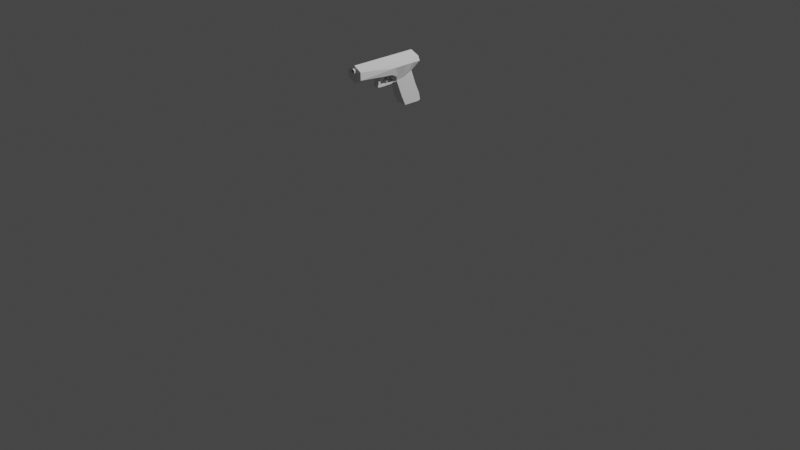 # Source: Gun_Model.blend  (saved by Blender 2.83.19; exported with 4.5.12 LTS)
import bpy
from mathutils import Matrix  # noqa: F401  (used for matrix-valued properties, if any)

bpy.ops.wm.read_factory_settings(use_empty=True)
scene = bpy.context.scene
scene.name = 'Scene'

# ---- collections
col_collection = bpy.data.collections.new('Collection'); scene.collection.children.link(col_collection)

# ---- materials (node trees are filled in below, after node groups)
mat_material = bpy.data.materials.new('Material')
mat_material.alpha_threshold = 0.0
mat_material.use_transparent_shadow = False
mat_material.line_color = (0.0, 0.0, 0.0, 1.0)

# ---- material node trees
mat_material.use_nodes = True; mat_material.node_tree.nodes.clear()
_N = mat_material.node_tree.nodes; _L = mat_material.node_tree.links
n0 = _N.new('ShaderNodeOutputMaterial'); n0.name = 'Material Output'; n0.location = (300, 300)
n1 = _N.new('ShaderNodeBsdfPrincipled'); n1.name = 'Principled BSDF'; n1.location = (10, 300)
n1.distribution = 'GGX'
n1.subsurface_method = 'BURLEY'
n1.inputs[2].default_value = 0.4
n1.inputs[3].default_value = 1.45
n1.inputs[27].default_value = (0.0, 0.0, 0.0, 1.0)
n1.inputs[28].default_value = 1.0
_L.new(n1.outputs[0], n0.inputs[0])
n0.is_active_output = True

# ---- world
world_world = bpy.data.worlds.new('World'); scene.world = world_world
world_world.use_nodes = True; world_world.node_tree.nodes.clear()
_N = world_world.node_tree.nodes; _L = world_world.node_tree.links
n0 = _N.new('ShaderNodeOutputWorld'); n0.name = 'World Output'; n0.location = (300, 300)
n1 = _N.new('ShaderNodeBackground'); n1.name = 'Background'; n1.location = (10, 300)
n1.inputs[0].default_value = (0.05088, 0.05088, 0.05088, 1.0)
_L.new(n1.outputs[0], n0.inputs[0])
n0.is_active_output = True
world_world.color = (0.05088, 0.05088, 0.05088)
world_world.use_sun_shadow = False
world_world.sun_shadow_jitter_overblur = 0.0

# ---- cameras
cam_camera = bpy.data.cameras.new('Camera')
cam_camera.clip_end = 100.0
cam_camera.ortho_scale = 7.314

# ---- lights
light_light = bpy.data.lights.new('Light', 'POINT')
light_light.transmission_factor = 0.0
light_light.energy = 1000.0
light_light.shadow_soft_size = 0.1
light_light.shadow_maximum_resolution = 0.006
light_light.use_absolute_resolution = True

# ---- meshes
me_cube = bpy.data.meshes.new('Cube')
me_cube.from_pydata([(6.802, 1.019, 0.5439), (1.969, 1.019, -0.8625), (1.28, 1.019, -1.224), (-2.528, 0.6784, -4.109), (-2.065, 1.019, 0.5439), (-1.3, 0.6784, -1.12), (-0.3493, 0.6784, -5.127), (0.8385, 0.4693, -1.907), (-2.745, 0.5632, -5.017), (1.192e-07, 1.019, 0.5439), (6.802, 1.032, -0.4033), (0.1998, 0.6784, -3.953), (-2.074, 1.241, -1.192e-07), (1.192e-07, 1.241, -1.192e-07), (-1.979, 0.6784, -2.935), (-0.3493, 0.5632, -5.127), (3.394, 1.019, 0.5439), (0.1998, 0.5632, -3.953), (-2.745, 0.6784, -5.017), (-2.448, 0.6784, -5.148), (-2.448, 0.5632, -5.148), (1.748, 1.241, -0.03323), (-0.2104, 0.6784, -1.629), (-1.033, 1.019, 0.5439), (-1.438, 0.6784, -4.618), (-1.037, 1.241, -1.192e-07), (-0.8895, 0.6784, -3.444), (-2.596, 0.5632, -5.082), (-2.596, 0.6784, -5.082), (1.28, 0.3659, -1.224), (0.8788, 0.3659, -2.138), (1.301, 0.3659, -1.702), (1.145, 0.3659, -2.016), (1.542, 0.3659, -1.946), (1.546, 0.3659, -2.142), (1.687, 0.3659, -1.969), (1.691, 0.3659, -2.165), (2.743, 0.3659, -1.994), (2.747, 0.3659, -2.189), (3.354, 0.3659, -2.177), (3.182, 0.3659, -1.847), (3.046, 0.3659, -1.961), (3.615, 0.3659, -2.145), (3.624, 0.3659, -2.013), (3.255, 0.3659, -1.746), (3.293, 0.3659, -1.531), (3.529, 0.3659, -1.747), (3.541, 0.3659, -1.141), (3.268, 0.3659, -1.079), (3.541, 0.2682, -1.141), (3.268, 0.3106, -1.079), (3.541, 0.3659, -1.141), (3.268, 0.3659, -1.079), (3.662, 0.3659, -0.9134), (3.086, 0.3659, -0.8691), (4.023, 0.3659, -0.662), (2.703, 0.3659, -0.6967), (1.976, 0.284, -0.8505), (1.948, 0.284, -1.454), (1.976, -0.284, -0.8505), (1.948, -0.284, -1.454), (1.288, 0.284, -1.191), (1.292, 0.284, -1.341), (1.288, -0.284, -1.191), (1.292, -0.284, -1.341), (2.302, 0.284, -1.797), (2.302, -0.284, -1.797), (1.583, 0.284, -1.435), (1.583, -0.284, -1.435), (2.282, 0.284, -1.864), (2.282, -0.284, -1.864), (1.732, 0.284, -1.667), (1.732, -0.284, -1.667), (6.802, 0.6507, 0.7634), (6.802, 0.7909, -0.4039), (6.802, 0.5608, 0.5161), (6.802, 0.6137, -0.1659), (6.802, 0.2992, 0.6264), (6.802, 0.2979, 0.3242), (7.074, 0.2663, 0.6269), (7.074, 0.265, 0.3248), (7.074, 0.2353, 0.5907), (7.074, 0.2343, 0.3588), (6.733, 0.2772, 0.59), (6.724, 0.2762, 0.3581), (6.802, -1.019, 0.5439), (1.969, -1.019, -0.8625), (1.28, -1.019, -1.224), (-2.528, -0.6784, -4.109), (-2.065, -1.019, 0.5439), (-1.3, -0.6784, -1.12), (-0.3493, -0.6784, -5.127), (-2.815, 0.0, -4.109), (0.8385, -0.4693, -1.907), (-2.745, -0.5632, -5.017), (0.1998, 0.0, -3.953), (1.192e-07, -1.019, 0.5439), (6.802, -1.032, -0.4033), (-2.266, 0.0, -2.935), (0.1998, -0.6784, -3.953), (-2.074, -1.241, -1.192e-07), (1.192e-07, -1.241, -1.192e-07), (-1.979, -0.6784, -2.935), (-1.587, 0.0, -1.12), (6.802, 0.0, 1.1), (-1.919, 0.0, 1.1), (1.738, 0.0, -1.15), (0.8788, 0.0, -2.138), (0.0, 0.0, 1.1), (6.802, 0.0, -0.9227), (-2.568, 0.0, 0.0), (-0.3493, -0.5632, -5.127), (3.394, -1.019, 0.5439), (-0.3493, 0.0, -5.127), (0.1998, 0.0, -3.953), (0.1998, -0.5632, -3.953), (-2.745, -0.6784, -5.017), (-2.448, -0.6784, -5.148), (-3.032, 0.0, -5.017), (-2.448, -0.5632, -5.148), (-2.745, 0.0, -5.017), (-2.735, 0.0, -5.148), (1.748, -1.241, -0.03323), (3.394, 0.0, 1.1), (1.28, 0.0, -1.224), (-0.2104, -0.6784, -1.629), (-1.033, -1.019, 0.5439), (-1.438, -0.6784, -4.618), (-1.037, -1.241, -1.192e-07), (-0.8895, -0.6784, -3.444), (-1.033, 0.0, 1.1), (-2.596, -0.5632, -5.082), (-2.596, -0.6784, -5.082), (-2.883, 0.0, -5.082), (1.28, -0.3659, -1.224), (0.8788, -0.3659, -2.138), (0.8788, 0.0, -2.138), (1.238, 0.0, -1.249), (1.301, -0.3659, -1.702), (1.145, -0.3659, -2.016), (1.145, 0.0, -2.016), (1.301, 0.0, -1.702), (1.301, 0.0, -1.702), (1.145, 0.0, -2.016), (1.542, -0.3659, -1.946), (1.546, -0.3659, -2.142), (1.546, 0.0, -2.142), (1.542, 0.0, -1.946), (1.687, -0.3659, -1.969), (1.691, -0.3659, -2.165), (1.691, 0.0, -2.165), (1.687, 0.0, -1.969), (2.743, -0.3659, -1.994), (2.747, -0.3659, -2.189), (2.747, 0.0, -2.189), (2.743, 0.0, -1.994), (3.354, -0.3659, -2.177), (3.529, 0.0, -1.747), (3.293, 0.0, -1.531), (3.182, -0.3659, -1.847), (3.046, -0.3659, -1.961), (3.615, -0.3659, -2.145), (3.255, 0.0, -1.746), (3.624, 0.0, -2.013), (3.624, -0.3659, -2.013), (3.255, -0.3659, -1.746), (3.615, 0.0, -2.145), (3.182, 0.0, -1.847), (3.046, 0.0, -1.961), (3.354, 0.0, -2.177), (3.293, -0.3659, -1.531), (3.529, -0.3659, -1.747), (3.541, -0.3659, -1.141), (3.541, 0.0, -1.141), (3.268, -0.3659, -1.079), (3.268, 0.0, -1.079), (3.541, -0.2682, -1.141), (3.541, 0.0, -1.141), (3.268, -0.3106, -1.079), (3.268, 0.0, -1.079), (3.541, -0.3659, -1.141), (3.541, 0.0, -1.141), (3.268, -0.3659, -1.079), (3.268, 0.0, -1.079), (3.662, -0.3659, -0.9134), (3.662, 0.0, -0.9134), (3.086, -0.3659, -0.8691), (3.086, 0.0, -0.8691), (4.023, -0.3659, -0.662), (4.023, 0.0, -0.662), (2.703, -0.3659, -0.6967), (2.703, 0.0, -0.6967), (1.976, -0.284, -0.8505), (1.948, -0.284, -1.454), (1.976, 0.284, -0.8505), (1.948, 0.284, -1.454), (1.288, -0.284, -1.191), (1.292, -0.284, -1.341), (1.288, 0.284, -1.191), (1.292, 0.284, -1.341), (2.302, -0.284, -1.797), (2.302, 0.284, -1.797), (1.583, -0.284, -1.435), (1.583, 0.284, -1.435), (2.282, -0.284, -1.864), (2.282, 0.284, -1.864), (1.732, -0.284, -1.667), (1.732, 0.284, -1.667), (6.802, -0.6507, 0.7634), (6.802, -0.7909, -0.4039), (6.802, 0.0, 0.9995), (6.802, 0.0, -0.6357), (6.802, -0.5608, 0.5161), (6.802, -0.6137, -0.1659), (6.802, 0.0, 0.9995), (6.802, 0.0, -0.6357), (6.802, -0.2992, 0.6264), (6.802, -0.2979, 0.3242), (6.802, 0.0, 0.7916), (6.802, 0.0, 0.1397), (7.074, -0.2663, 0.6269), (7.074, -0.265, 0.3248), (7.074, 0.0, 0.7921), (7.074, 0.0, 0.1402), (7.074, -0.2353, 0.5907), (7.074, -0.2343, 0.3588), (7.074, 0.0, 0.7175), (7.074, 0.0, 0.2171), (6.733, -0.2772, 0.59), (6.724, -0.2762, 0.3581), (6.696, 0.0, 0.7167), (6.707, 0.0, 0.2164)], [], [(118, 18, 8, 120), (28, 19, 20, 27), (110, 105, 4, 12), (24, 6, 19, 28), (92, 3, 18, 118), (21, 16, 0, 10), (25, 23, 9, 13), (17, 114, 113, 15), (15, 113, 121, 20), (98, 14, 3, 92), (26, 11, 6, 24), (22, 25, 13, 7), (2, 21, 10, 1), (11, 95, 114, 17), (103, 110, 12, 5), (103, 5, 14, 98), (22, 7, 11, 26), (1, 10, 109, 106), (16, 9, 108, 123), (7, 107, 95, 11), (0, 104, 210, 73), (2, 1, 106, 124), (6, 11, 17, 15), (23, 4, 105, 130), (27, 20, 121, 133), (6, 15, 20, 19), (107, 7, 30, 136), (0, 16, 123, 104), (7, 13, 21, 2), (13, 9, 16, 21), (8, 27, 133, 120), (9, 23, 130, 108), (5, 22, 26, 14), (5, 12, 25, 22), (14, 26, 24, 3), (12, 4, 23, 25), (3, 24, 28, 18), (18, 28, 27, 8), (29, 137, 141, 31), (7, 2, 29, 30), (2, 124, 137, 29), (136, 30, 32, 140), (30, 29, 31, 32), (31, 141, 147, 33), (33, 147, 151, 35), (32, 31, 33, 34), (140, 32, 34, 146), (35, 151, 155, 37), (34, 33, 35, 36), (146, 34, 36, 150), (37, 155, 168, 41), (36, 35, 37, 38), (150, 36, 38, 154), (41, 168, 167, 40), (166, 42, 43, 163), (169, 39, 42, 166), (39, 41, 40, 42), (38, 37, 41, 39), (154, 38, 39, 169), (42, 40, 44, 43), (40, 167, 162, 44), (43, 44, 45, 46), (44, 162, 158, 45), (163, 43, 46, 157), (45, 158, 175, 48), (46, 45, 48, 47), (157, 46, 47, 173), (50, 179, 183, 52), (48, 175, 179, 50), (47, 48, 50, 49), (173, 47, 49, 177), (51, 52, 54, 53), (49, 50, 52, 51), (177, 49, 51, 181), (181, 51, 53, 185), (52, 183, 187, 54), (55, 56, 191, 189), (54, 187, 191, 56), (53, 54, 56, 55), (185, 53, 55, 189), (58, 60, 66, 65), (62, 61, 57, 58), (64, 63, 61, 62), (60, 59, 63, 64), (57, 61, 63, 59), (58, 57, 59, 60), (67, 65, 69, 71), (62, 58, 65, 67), (60, 64, 68, 66), (64, 62, 67, 68), (71, 69, 70, 72), (68, 67, 71, 72), (66, 68, 72, 70), (65, 66, 70, 69), (73, 210, 214, 75), (10, 0, 73, 74), (109, 10, 74, 211), (75, 214, 218, 77), (211, 74, 76, 215), (74, 73, 75, 76), (77, 218, 222, 79), (215, 76, 78, 219), (76, 75, 77, 78), (223, 80, 82, 227), (219, 78, 80, 223), (78, 77, 79, 80), (227, 82, 84, 231), (80, 79, 81, 82), (79, 222, 226, 81), (84, 83, 230, 231), (82, 81, 83, 84), (81, 226, 230, 83), (118, 120, 94, 116), (132, 131, 119, 117), (110, 100, 89, 105), (127, 132, 117, 91), (92, 118, 116, 88), (122, 97, 85, 112), (128, 101, 96, 126), (115, 111, 113, 114), (111, 119, 121, 113), (98, 92, 88, 102), (129, 127, 91, 99), (125, 93, 101, 128), (87, 86, 97, 122), (99, 115, 114, 95), (103, 90, 100, 110), (103, 98, 102, 90), (125, 129, 99, 93), (86, 106, 109, 97), (112, 123, 108, 96), (93, 99, 95, 107), (85, 208, 210, 104), (87, 124, 106, 86), (91, 111, 115, 99), (126, 130, 105, 89), (131, 133, 121, 119), (91, 117, 119, 111), (107, 136, 135, 93), (85, 104, 123, 112), (93, 87, 122, 101), (101, 122, 112, 96), (94, 120, 133, 131), (96, 108, 130, 126), (90, 102, 129, 125), (90, 125, 128, 100), (102, 88, 127, 129), (100, 128, 126, 89), (88, 116, 132, 127), (116, 94, 131, 132), (134, 138, 141, 137), (93, 135, 134, 87), (87, 134, 137, 124), (136, 140, 139, 135), (135, 139, 138, 134), (138, 144, 147, 141), (140, 143, 142, 141), (144, 148, 151, 147), (139, 145, 144, 138), (141, 147, 146, 140), (140, 146, 145, 139), (148, 152, 155, 151), (145, 149, 148, 144), (147, 151, 150, 146), (146, 150, 149, 145), (152, 160, 168, 155), (149, 153, 152, 148), (151, 155, 154, 150), (150, 154, 153, 149), (160, 159, 167, 168), (166, 163, 164, 161), (155, 168, 169, 154), (169, 166, 161, 156), (156, 161, 159, 160), (153, 156, 160, 152), (168, 167, 166, 169), (154, 169, 156, 153), (162, 158, 157, 163), (161, 164, 165, 159), (167, 162, 163, 166), (159, 165, 162, 167), (164, 171, 170, 165), (165, 170, 158, 162), (163, 157, 171, 164), (170, 174, 175, 158), (175, 179, 177, 173), (158, 175, 173, 157), (171, 172, 174, 170), (157, 173, 172, 171), (178, 182, 183, 179), (174, 178, 179, 175), (172, 176, 178, 174), (173, 177, 176, 172), (180, 184, 186, 182), (176, 180, 182, 178), (177, 181, 180, 176), (179, 183, 181, 177), (187, 191, 189, 185), (181, 185, 184, 180), (183, 187, 185, 181), (182, 186, 187, 183), (188, 189, 191, 190), (186, 190, 191, 187), (184, 188, 190, 186), (185, 189, 188, 184), (193, 200, 201, 195), (197, 193, 192, 196), (199, 197, 196, 198), (195, 199, 198, 194), (192, 194, 198, 196), (193, 195, 194, 192), (202, 206, 204, 200), (197, 202, 200, 193), (195, 201, 203, 199), (199, 203, 202, 197), (206, 207, 205, 204), (203, 207, 206, 202), (201, 205, 207, 203), (200, 204, 205, 201), (208, 212, 214, 210), (97, 209, 208, 85), (109, 211, 209, 97), (212, 216, 218, 214), (211, 215, 213, 209), (209, 213, 212, 208), (216, 220, 222, 218), (215, 219, 217, 213), (213, 217, 216, 212), (223, 227, 225, 221), (219, 223, 221, 217), (217, 221, 220, 216), (227, 231, 229, 225), (221, 225, 224, 220), (220, 224, 226, 222), (229, 231, 230, 228), (225, 229, 228, 224), (224, 228, 230, 226)])
_uv = me_cube.uv_layers.new(name='UVMap')
_uv.uv.foreach_set('vector', [0.375, 0.125, 0.375, 0.25, 0.375, 0.25, 0.375, 0.125, 0.375, 0.3125, 0.375, 0.375, 0.375, 0.375, 0.375, 0.3125, 0.5, 0.125, 0.625, 0.125, 0.625, 0.25, 0.5, 0.25, 0.375, 0.3125, 0.375, 0.375, 0.375, 0.375, 0.375, 0.3125, 0.375, 0.125, 0.375, 0.25, 0.375, 0.25, 0.375, 0.125, 0.5, 0.4375, 0.625, 0.4375, 0.625, 0.5, 0.5, 0.5, 0.5, 0.3125, 0.625, 0.3125, 0.625, 0.375, 0.5, 0.375, 0.25, 0.5, 0.25, 0.625, 0.25, 0.625, 0.25, 0.5, 0.25, 0.5, 0.25, 0.625, 0.25, 0.625, 0.25, 0.5, 0.375, 0.125, 0.375, 0.25, 0.375, 0.25, 0.375, 0.125, 0.375, 0.3125, 0.375, 0.375, 0.375, 0.375, 0.375, 0.3125, 0.375, 0.3125, 0.5, 0.3125, 0.5, 0.375, 0.375, 0.375, 0.375, 0.4375, 0.5, 0.4375, 0.5, 0.5, 0.375, 0.5, 0.25, 0.5, 0.25, 0.625, 0.25, 0.625, 0.25, 0.5, 0.375, 0.125, 0.5, 0.125, 0.5, 0.25, 0.375, 0.25, 0.375, 0.125, 0.375, 0.25, 0.375, 0.25, 0.375, 0.125, 0.375, 0.3125, 0.375, 0.375, 0.375, 0.375, 0.375, 0.3125, 0.375, 0.5, 0.5, 0.5, 0.5, 0.625, 0.375, 0.625, 0.6875, 0.5, 0.75, 0.5, 0.75, 0.625, 0.6875, 0.625, 0.25, 0.5, 0.25, 0.625, 0.25, 0.625, 0.25, 0.5, 0.625, 0.5, 0.625, 0.625, 0.625, 0.625, 0.625, 0.5, 0.3125, 0.5, 0.375, 0.5, 0.375, 0.625, 0.3125, 0.625, 0.375, 0.375, 0.375, 0.375, 0.375, 0.375, 0.375, 0.375, 0.8125, 0.5, 0.875, 0.5, 0.875, 0.625, 0.8125, 0.625, 0.1875, 0.5, 0.25, 0.5, 0.25, 0.625, 0.1875, 0.625, 0.375, 0.375, 0.375, 0.375, 0.375, 0.375, 0.375, 0.375, 0.25, 0.625, 0.25, 0.5, 0.25, 0.5, 0.25, 0.625, 0.625, 0.5, 0.6875, 0.5, 0.6875, 0.625, 0.625, 0.625, 0.375, 0.375, 0.5, 0.375, 0.5, 0.4375, 0.375, 0.4375, 0.5, 0.375, 0.625, 0.375, 0.625, 0.4375, 0.5, 0.4375, 0.125, 0.5, 0.1875, 0.5, 0.1875, 0.625, 0.125, 0.625, 0.75, 0.5, 0.8125, 0.5, 0.8125, 0.625, 0.75, 0.625, 0.375, 0.25, 0.375, 0.3125, 0.375, 0.3125, 0.375, 0.25, 0.375, 0.25, 0.5, 0.25, 0.5, 0.3125, 0.375, 0.3125, 0.375, 0.25, 0.375, 0.3125, 0.375, 0.3125, 0.375, 0.25, 0.5, 0.25, 0.625, 0.25, 0.625, 0.3125, 0.5, 0.3125, 0.375, 0.25, 0.375, 0.3125, 0.375, 0.3125, 0.375, 0.25, 0.375, 0.25, 0.375, 0.3125, 0.375, 0.3125, 0.375, 0.25, 0.3125, 0.5, 0.3125, 0.625, 0.3125, 0.625, 0.3125, 0.5, 0.375, 0.375, 0.375, 0.4375, 0.375, 0.4375, 0.375, 0.375, 0.3125, 0.5, 0.3125, 0.625, 0.3125, 0.625, 0.3125, 0.5, 0.25, 0.625, 0.25, 0.5, 0.25, 0.5, 0.25, 0.625, 0.375, 0.375, 0.375, 0.4375, 0.375, 0.4375, 0.375, 0.375, 0.3125, 0.5, 0.3125, 0.625, 0.3125, 0.625, 0.3125, 0.5, 0.3125, 0.5, 0.3125, 0.625, 0.3125, 0.625, 0.3125, 0.5, 0.375, 0.375, 0.375, 0.4375, 0.375, 0.4375, 0.375, 0.375, 0.25, 0.625, 0.25, 0.5, 0.25, 0.5, 0.25, 0.625, 0.3125, 0.5, 0.3125, 0.625, 0.3125, 0.625, 0.3125, 0.5, 0.375, 0.375, 0.375, 0.4375, 0.375, 0.4375, 0.375, 0.375, 0.25, 0.625, 0.25, 0.5, 0.25, 0.5, 0.25, 0.625, 0.3125, 0.5, 0.3125, 0.625, 0.3125, 0.625, 0.3125, 0.5, 0.375, 0.375, 0.375, 0.4375, 0.375, 0.4375, 0.375, 0.375, 0.25, 0.625, 0.25, 0.5, 0.25, 0.5, 0.25, 0.625, 0.3125, 0.5, 0.3125, 0.625, 0.3125, 0.625, 0.3125, 0.5, 0.25, 0.625, 0.25, 0.5, 0.25, 0.5, 0.25, 0.625, 0.25, 0.625, 0.25, 0.5, 0.25, 0.5, 0.25, 0.625, 0.375, 0.375, 0.375, 0.4375, 0.375, 0.4375, 0.375, 0.375, 0.375, 0.375, 0.375, 0.4375, 0.375, 0.4375, 0.375, 0.375, 0.25, 0.625, 0.25, 0.5, 0.25, 0.5, 0.25, 0.625, 0.375, 0.375, 0.375, 0.4375, 0.375, 0.4375, 0.375, 0.375, 0.3125, 0.5, 0.3125, 0.625, 0.3125, 0.625, 0.3125, 0.5, 0.375, 0.375, 0.375, 0.4375, 0.375, 0.4375, 0.375, 0.375, 0.3125, 0.5, 0.3125, 0.625, 0.3125, 0.625, 0.3125, 0.5, 0.25, 0.625, 0.25, 0.5, 0.25, 0.5, 0.25, 0.625, 0.3125, 0.5, 0.3125, 0.625, 0.3125, 0.625, 0.3125, 0.5, 0.375, 0.375, 0.375, 0.4375, 0.375, 0.4375, 0.375, 0.375, 0.25, 0.625, 0.25, 0.5, 0.25, 0.5, 0.25, 0.625, 0.3125, 0.5, 0.3125, 0.625, 0.3125, 0.625, 0.3125, 0.5, 0.3125, 0.5, 0.3125, 0.625, 0.3125, 0.625, 0.3125, 0.5, 0.375, 0.375, 0.375, 0.4375, 0.375, 0.4375, 0.375, 0.375, 0.25, 0.625, 0.25, 0.5, 0.25, 0.5, 0.25, 0.625, 0.375, 0.375, 0.375, 0.4375, 0.375, 0.4375, 0.375, 0.375, 0.375, 0.375, 0.375, 0.4375, 0.375, 0.4375, 0.375, 0.375, 0.25, 0.625, 0.25, 0.5, 0.25, 0.5, 0.25, 0.625, 0.25, 0.625, 0.25, 0.5, 0.25, 0.5, 0.25, 0.625, 0.3125, 0.5, 0.3125, 0.625, 0.3125, 0.625, 0.3125, 0.5, 0.25, 0.5, 0.3125, 0.5, 0.3125, 0.625, 0.25, 0.625, 0.3125, 0.5, 0.3125, 0.625, 0.3125, 0.625, 0.3125, 0.5, 0.375, 0.375, 0.375, 0.4375, 0.375, 0.4375, 0.375, 0.375, 0.25, 0.625, 0.25, 0.5, 0.25, 0.5, 0.25, 0.625, 0.625, 0.5, 0.625, 0.75, 0.625, 0.75, 0.625, 0.5, 0.375, 0.25, 0.625, 0.25, 0.625, 0.5, 0.375, 0.5, 0.375, 0.5, 0.625, 0.5, 0.625, 0.75, 0.375, 0.75, 0.375, 0.75, 0.625, 0.75, 0.625, 1.0, 0.375, 1.0, 0.125, 0.5, 0.375, 0.5, 0.375, 0.75, 0.125, 0.75, 0.625, 0.5, 0.875, 0.5, 0.875, 0.75, 0.625, 0.75, 0.375, 0.25, 0.375, 0.5, 0.375, 0.5, 0.375, 0.25, 0.375, 0.25, 0.375, 0.5, 0.375, 0.5, 0.375, 0.25, 0.375, 0.75, 0.375, 1.0, 0.375, 1.0, 0.375, 0.75, 0.375, 0.5, 0.375, 0.75, 0.375, 0.75, 0.375, 0.5, 0.375, 0.0, 0.625, 0.0, 0.625, 0.25, 0.375, 0.25, 0.375, 0.5, 0.375, 0.75, 0.375, 0.75, 0.375, 0.5, 0.375, 0.75, 0.375, 1.0, 0.375, 1.0, 0.375, 0.75, 0.625, 0.5, 0.625, 0.75, 0.625, 0.75, 0.625, 0.5, 0.625, 0.5, 0.625, 0.625, 0.625, 0.625, 0.625, 0.5, 0.5, 0.5, 0.625, 0.5, 0.625, 0.5, 0.5, 0.5, 0.5, 0.625, 0.5, 0.5, 0.5, 0.5, 0.5, 0.625, 0.625, 0.5, 0.625, 0.625, 0.625, 0.625, 0.625, 0.5, 0.5, 0.625, 0.5, 0.5, 0.5, 0.5, 0.5, 0.625, 0.5, 0.5, 0.625, 0.5, 0.625, 0.5, 0.5, 0.5, 0.625, 0.5, 0.625, 0.625, 0.625, 0.625, 0.625, 0.5, 0.5, 0.625, 0.5, 0.5, 0.5, 0.5, 0.5, 0.625, 0.5, 0.5, 0.625, 0.5, 0.625, 0.5, 0.5, 0.5, 0.5, 0.625, 0.5, 0.5, 0.5, 0.5, 0.5, 0.625, 0.5, 0.625, 0.5, 0.5, 0.5, 0.5, 0.5, 0.625, 0.5, 0.5, 0.625, 0.5, 0.625, 0.5, 0.5, 0.5, 0.5, 0.625, 0.5, 0.5, 0.5, 0.5, 0.5, 0.625, 0.5, 0.5, 0.625, 0.5, 0.625, 0.5, 0.5, 0.5, 0.625, 0.5, 0.625, 0.625, 0.625, 0.625, 0.625, 0.5, 0.5, 0.5, 0.625, 0.5, 0.625, 0.625, 0.5, 0.625, 0.5, 0.5, 0.625, 0.5, 0.625, 0.5, 0.5, 0.5, 0.625, 0.5, 0.625, 0.625, 0.625, 0.625, 0.625, 0.5, 0.375, 0.125, 0.375, 0.125, 0.375, 0.25, 0.375, 0.25, 0.375, 0.3125, 0.375, 0.3125, 0.375, 0.375, 0.375, 0.375, 0.5, 0.125, 0.5, 0.25, 0.625, 0.25, 0.625, 0.125, 0.375, 0.3125, 0.375, 0.3125, 0.375, 0.375, 0.375, 0.375, 0.375, 0.125, 0.375, 0.125, 0.375, 0.25, 0.375, 0.25, 0.5, 0.4375, 0.5, 0.5, 0.625, 0.5, 0.625, 0.4375, 0.5, 0.3125, 0.5, 0.375, 0.625, 0.375, 0.625, 0.3125, 0.25, 0.5, 0.25, 0.5, 0.25, 0.625, 0.25, 0.625, 0.25, 0.5, 0.25, 0.5, 0.25, 0.625, 0.25, 0.625, 0.375, 0.125, 0.375, 0.125, 0.375, 0.25, 0.375, 0.25, 0.375, 0.3125, 0.375, 0.3125, 0.375, 0.375, 0.375, 0.375, 0.375, 0.3125, 0.375, 0.375, 0.5, 0.375, 0.5, 0.3125, 0.375, 0.4375, 0.375, 0.5, 0.5, 0.5, 0.5, 0.4375, 0.25, 0.5, 0.25, 0.5, 0.25, 0.625, 0.25, 0.625, 0.375, 0.125, 0.375, 0.25, 0.5, 0.25, 0.5, 0.125, 0.375, 0.125, 0.375, 0.125, 0.375, 0.25, 0.375, 0.25, 0.375, 0.3125, 0.375, 0.3125, 0.375, 0.375, 0.375, 0.375, 0.375, 0.5, 0.375, 0.625, 0.5, 0.625, 0.5, 0.5, 0.6875, 0.5, 0.6875, 0.625, 0.75, 0.625, 0.75, 0.5, 0.25, 0.5, 0.25, 0.5, 0.25, 0.625, 0.25, 0.625, 0.625, 0.5, 0.625, 0.5, 0.625, 0.625, 0.625, 0.625, 0.3125, 0.5, 0.3125, 0.625, 0.375, 0.625, 0.375, 0.5, 0.375, 0.375, 0.375, 0.375, 0.375, 0.375, 0.375, 0.375, 0.8125, 0.5, 0.8125, 0.625, 0.875, 0.625, 0.875, 0.5, 0.1875, 0.5, 0.1875, 0.625, 0.25, 0.625, 0.25, 0.5, 0.375, 0.375, 0.375, 0.375, 0.375, 0.375, 0.375, 0.375, 0.25, 0.625, 0.25, 0.625, 0.25, 0.5, 0.25, 0.5, 0.625, 0.5, 0.625, 0.625, 0.6875, 0.625, 0.6875, 0.5, 0.375, 0.375, 0.375, 0.4375, 0.5, 0.4375, 0.5, 0.375, 0.5, 0.375, 0.5, 0.4375, 0.625, 0.4375, 0.625, 0.375, 0.125, 0.5, 0.125, 0.625, 0.1875, 0.625, 0.1875, 0.5, 0.75, 0.5, 0.75, 0.625, 0.8125, 0.625, 0.8125, 0.5, 0.375, 0.25, 0.375, 0.25, 0.375, 0.3125, 0.375, 0.3125, 0.375, 0.25, 0.375, 0.3125, 0.5, 0.3125, 0.5, 0.25, 0.375, 0.25, 0.375, 0.25, 0.375, 0.3125, 0.375, 0.3125, 0.5, 0.25, 0.5, 0.3125, 0.625, 0.3125, 0.625, 0.25, 0.375, 0.25, 0.375, 0.25, 0.375, 0.3125, 0.375, 0.3125, 0.375, 0.25, 0.375, 0.25, 0.375, 0.3125, 0.375, 0.3125, 0.3125, 0.5, 0.3125, 0.5, 0.3125, 0.625, 0.3125, 0.625, 0.375, 0.375, 0.375, 0.375, 0.375, 0.4375, 0.375, 0.4375, 0.3125, 0.5, 0.3125, 0.5, 0.3125, 0.625, 0.3125, 0.625, 0.25, 0.625, 0.25, 0.625, 0.25, 0.5, 0.25, 0.5, 0.375, 0.375, 0.375, 0.375, 0.375, 0.4375, 0.375, 0.4375, 0.3125, 0.5, 0.3125, 0.5, 0.3125, 0.625, 0.3125, 0.625, 0.25, 0.625, 0.25, 0.625, 0.3125, 0.625, 0.3125, 0.625, 0.3125, 0.5, 0.3125, 0.5, 0.3125, 0.625, 0.3125, 0.625, 0.375, 0.375, 0.375, 0.375, 0.375, 0.4375, 0.375, 0.4375, 0.3125, 0.625, 0.3125, 0.625, 0.25, 0.625, 0.25, 0.625, 0.25, 0.625, 0.25, 0.625, 0.25, 0.5, 0.25, 0.5, 0.3125, 0.5, 0.3125, 0.5, 0.3125, 0.625, 0.3125, 0.625, 0.375, 0.375, 0.375, 0.375, 0.375, 0.4375, 0.375, 0.4375, 0.3125, 0.625, 0.3125, 0.625, 0.25, 0.625, 0.25, 0.625, 0.25, 0.625, 0.25, 0.625, 0.25, 0.5, 0.25, 0.5, 0.3125, 0.5, 0.3125, 0.5, 0.3125, 0.625, 0.3125, 0.625, 0.375, 0.375, 0.375, 0.375, 0.375, 0.4375, 0.375, 0.4375, 0.3125, 0.625, 0.3125, 0.625, 0.25, 0.625, 0.25, 0.625, 0.25, 0.625, 0.25, 0.625, 0.25, 0.5, 0.25, 0.5, 0.3125, 0.5, 0.3125, 0.5, 0.3125, 0.625, 0.3125, 0.625, 0.25, 0.625, 0.25, 0.625, 0.25, 0.5, 0.25, 0.5, 0.3125, 0.625, 0.3125, 0.625, 0.25, 0.625, 0.25, 0.625, 0.25, 0.625, 0.25, 0.625, 0.25, 0.5, 0.25, 0.5, 0.375, 0.375, 0.375, 0.375, 0.375, 0.4375, 0.375, 0.4375, 0.375, 0.375, 0.375, 0.375, 0.375, 0.4375, 0.375, 0.4375, 0.3125, 0.625, 0.3125, 0.625, 0.25, 0.625, 0.25, 0.625, 0.25, 0.625, 0.25, 0.625, 0.25, 0.5, 0.25, 0.5, 0.3125, 0.625, 0.3125, 0.625, 0.25, 0.625, 0.25, 0.625, 0.375, 0.375, 0.375, 0.375, 0.375, 0.4375, 0.375, 0.4375, 0.3125, 0.625, 0.3125, 0.625, 0.25, 0.625, 0.25, 0.625, 0.3125, 0.5, 0.3125, 0.5, 0.3125, 0.625, 0.3125, 0.625, 0.375, 0.375, 0.375, 0.375, 0.375, 0.4375, 0.375, 0.4375, 0.3125, 0.5, 0.3125, 0.5, 0.3125, 0.625, 0.3125, 0.625, 0.25, 0.625, 0.25, 0.625, 0.25, 0.5, 0.25, 0.5, 0.3125, 0.5, 0.3125, 0.5, 0.3125, 0.625, 0.3125, 0.625, 0.3125, 0.625, 0.3125, 0.625, 0.25, 0.625, 0.25, 0.625, 0.3125, 0.625, 0.3125, 0.625, 0.25, 0.625, 0.25, 0.625, 0.375, 0.375, 0.375, 0.375, 0.375, 0.4375, 0.375, 0.4375, 0.25, 0.625, 0.25, 0.625, 0.25, 0.5, 0.25, 0.5, 0.3125, 0.5, 0.3125, 0.5, 0.3125, 0.625, 0.3125, 0.625, 0.3125, 0.5, 0.3125, 0.5, 0.3125, 0.625, 0.3125, 0.625, 0.375, 0.375, 0.375, 0.375, 0.375, 0.4375, 0.375, 0.4375, 0.25, 0.625, 0.25, 0.625, 0.25, 0.5, 0.25, 0.5, 0.375, 0.375, 0.375, 0.375, 0.375, 0.4375, 0.375, 0.4375, 0.375, 0.375, 0.375, 0.375, 0.375, 0.4375, 0.375, 0.4375, 0.25, 0.625, 0.25, 0.625, 0.25, 0.5, 0.25, 0.5, 0.3125, 0.625, 0.3125, 0.625, 0.25, 0.625, 0.25, 0.625, 0.3125, 0.625, 0.3125, 0.625, 0.25, 0.625, 0.25, 0.625, 0.25, 0.625, 0.25, 0.625, 0.25, 0.5, 0.25, 0.5, 0.3125, 0.625, 0.3125, 0.625, 0.25, 0.625, 0.25, 0.625, 0.3125, 0.5, 0.3125, 0.5, 0.3125, 0.625, 0.3125, 0.625, 0.25, 0.5, 0.25, 0.625, 0.3125, 0.625, 0.3125, 0.5, 0.3125, 0.5, 0.3125, 0.5, 0.3125, 0.625, 0.3125, 0.625, 0.375, 0.375, 0.375, 0.375, 0.375, 0.4375, 0.375, 0.4375, 0.25, 0.625, 0.25, 0.625, 0.25, 0.5, 0.25, 0.5, 0.625, 0.5, 0.625, 0.5, 0.625, 0.75, 0.625, 0.75, 0.375, 0.25, 0.375, 0.5, 0.625, 0.5, 0.625, 0.25, 0.375, 0.5, 0.375, 0.75, 0.625, 0.75, 0.625, 0.5, 0.375, 0.75, 0.375, 1.0, 0.625, 1.0, 0.625, 0.75, 0.125, 0.5, 0.125, 0.75, 0.375, 0.75, 0.375, 0.5, 0.625, 0.5, 0.625, 0.75, 0.875, 0.75, 0.875, 0.5, 0.375, 0.25, 0.375, 0.25, 0.375, 0.5, 0.375, 0.5, 0.375, 0.25, 0.375, 0.25, 0.375, 0.5, 0.375, 0.5, 0.375, 0.75, 0.375, 0.75, 0.375, 1.0, 0.375, 1.0, 0.375, 0.5, 0.375, 0.5, 0.375, 0.75, 0.375, 0.75, 0.375, 0.0, 0.375, 0.25, 0.625, 0.25, 0.625, 0.0, 0.375, 0.5, 0.375, 0.5, 0.375, 0.75, 0.375, 0.75, 0.375, 0.75, 0.375, 0.75, 0.375, 1.0, 0.375, 1.0, 0.625, 0.5, 0.625, 0.5, 0.625, 0.75, 0.625, 0.75, 0.625, 0.5, 0.625, 0.5, 0.625, 0.625, 0.625, 0.625, 0.5, 0.5, 0.5, 0.5, 0.625, 0.5, 0.625, 0.5, 0.5, 0.625, 0.5, 0.625, 0.5, 0.5, 0.5, 0.5, 0.625, 0.5, 0.625, 0.5, 0.625, 0.625, 0.625, 0.625, 0.5, 0.625, 0.5, 0.625, 0.5, 0.5, 0.5, 0.5, 0.5, 0.5, 0.5, 0.5, 0.625, 0.5, 0.625, 0.5, 0.625, 0.5, 0.625, 0.5, 0.625, 0.625, 0.625, 0.625, 0.5, 0.625, 0.5, 0.625, 0.5, 0.5, 0.5, 0.5, 0.5, 0.5, 0.5, 0.5, 0.625, 0.5, 0.625, 0.5, 0.5, 0.625, 0.5, 0.625, 0.5, 0.5, 0.5, 0.5, 0.5, 0.625, 0.5, 0.625, 0.5, 0.5, 0.5, 0.5, 0.5, 0.5, 0.5, 0.5, 0.625, 0.5, 0.625, 0.5, 0.5, 0.625, 0.5, 0.625, 0.5, 0.5, 0.5, 0.5, 0.5, 0.5, 0.5, 0.5, 0.625, 0.5, 0.625, 0.5, 0.625, 0.5, 0.625, 0.5, 0.625, 0.625, 0.625, 0.625, 0.5, 0.5, 0.5, 0.625, 0.625, 0.625, 0.625, 0.5, 0.5, 0.5, 0.5, 0.5, 0.625, 0.5, 0.625, 0.5, 0.625, 0.5, 0.625, 0.5, 0.625, 0.625, 0.625, 0.625])
me_cube.materials.append(mat_material)
me_cube.use_remesh_preserve_volume = False
me_cube.use_remesh_preserve_attributes = False
me_cube.use_mirror_vertex_groups = False
me_cube.update()

# ---- objects
ob_cube = bpy.data.objects.new('Cube', me_cube)
ob_light = bpy.data.objects.new('Light', light_light)
ob_camera = bpy.data.objects.new('Camera', cam_camera)

# ---- transforms, parenting, visibility, modifiers, constraints
ob_cube.location = (0.0, 0.0, 1.653)
ob_cube.rotation_euler = (0.0, -0.0, 4.712)
ob_cube.scale = (0.08239, 0.08239, 0.08239)
ob_cube.lock_rotations_4d = False
ob_cube.empty_display_type = 'ARROWS'
ob_cube.lineart.crease_threshold = 0.0
ob_light.location = (4.076, 1.005, 5.904)
ob_light.rotation_euler = (0.6503, 0.05522, 1.866)
ob_light.lock_rotations_4d = False
ob_light.empty_display_type = 'ARROWS'
ob_light.color = (0.0, 0.0, 0.0, 0.0)
ob_light.lineart.crease_threshold = 0.0
ob_camera.location = (7.359, -6.926, 4.958)
ob_camera.rotation_euler = (1.109, 0.0, 0.8149)
ob_camera.lock_rotations_4d = False
ob_camera.empty_display_type = 'ARROWS'
ob_camera.color = (0.0, 0.0, 0.0, 0.0)
ob_camera.display_type = 'WIRE'
ob_camera.lineart.crease_threshold = 0.0

# ---- collection membership
col_collection.objects.link(ob_cube)
col_collection.objects.link(ob_light)
col_collection.objects.link(ob_camera)

# ---- scene / render settings (as saved in the file)
scene.camera = ob_camera
scene.frame_start = 1; scene.frame_end = 250; scene.frame_set(198)
scene.render.engine = 'BLENDER_EEVEE_NEXT'
scene.cycles.use_denoising = False
scene.cycles.samples = 128
scene.cycles.sampling_pattern = 'TABULATED_SOBOL'
scene.cycles.use_adaptive_sampling = False
scene.cycles.use_light_tree = False
scene.view_settings.view_transform = 'Filmic'
bpy.context.view_layer.update()
